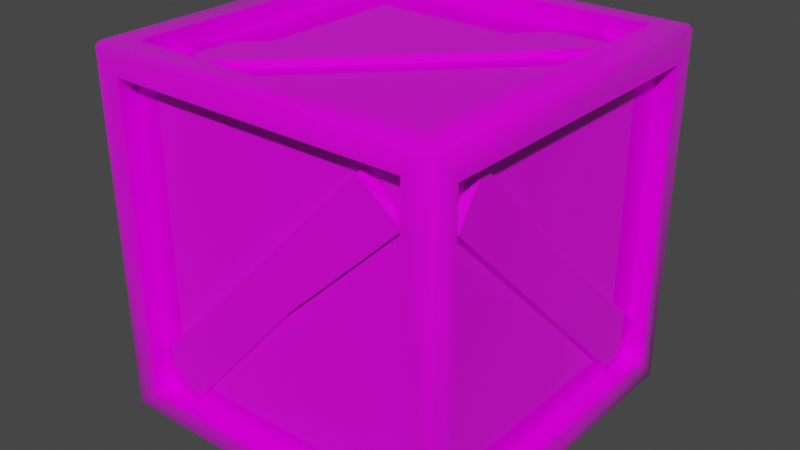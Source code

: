 # Source: box.blend  (saved by Blender 3.0.42; exported with 4.5.12 LTS)
import bpy
from mathutils import Matrix  # noqa: F401  (used for matrix-valued properties, if any)

bpy.ops.wm.read_factory_settings(use_empty=True)
scene = bpy.context.scene
scene.name = 'Scene'

# ---- collections
col_collection = bpy.data.collections.new('Collection'); scene.collection.children.link(col_collection)

# ---- images (referenced by path relative to the original .blend; pixels are not part of the script)
import os
ASSET_DIR = os.environ.get("B2B_ASSET_DIR", "")  # directory of the original .blend (textures are referenced by path, not embedded)
HERE = os.path.dirname(os.path.abspath(__file__))  # packed textures are extracted next to this script under _unpacked/

def load_image(name, relpath, width, height, colorspace="sRGB"):
    """Load a texture the original file referenced (path relative to the .blend, or extracted next to this script)."""
    p = next((c for c in (os.path.join(HERE, relpath), os.path.join(ASSET_DIR, relpath)) if relpath and os.path.exists(c)), "")
    if p:
        img = bpy.data.images.load(p, check_existing=True)
        img.name = name
    else:  # same state as the original file: an image datablock whose file is absent (Cycles renders it pink)
        img = bpy.data.images.new(name, width, height)
        img.source = "FILE"
        img.filepath = "//" + (relpath or name)
    img.colorspace_settings.name = colorspace
    return img
img_material_51_basecolor_png = load_image('Material_51_baseColor.png', 'textures/Material_51_baseColor.png', 1024, 1024, 'sRGB')

# ---- materials (node trees are filled in below, after node groups)
mat_material_51 = bpy.data.materials.new('Material_51')
mat_material_51.use_transparent_shadow = False

# ---- material node trees
mat_material_51.use_nodes = True; mat_material_51.node_tree.nodes.clear()
_N = mat_material_51.node_tree.nodes; _L = mat_material_51.node_tree.links
n0 = _N.new('ShaderNodeBsdfPrincipled'); n0.name = 'Principled BSDF'; n0.location = (10, 300)
n0.distribution = 'GGX'
n0.subsurface_method = 'RANDOM_WALK_SKIN'
n0.inputs[2].default_value = 0.0
n0.inputs[3].default_value = 1.45
n0.inputs[27].default_value = (0.0, 0.0, 0.0, 1.0)
n0.inputs[28].default_value = 1.0
n1 = _N.new('ShaderNodeOutputMaterial'); n1.name = 'Material Output'; n1.location = (320, 270)
n2 = _N.new('ShaderNodeTexImage'); n2.name = 'Image Texture'; n2.location = (-433, 270)
n2.image = img_material_51_basecolor_png
_L.new(n0.outputs[0], n1.inputs[0])
_L.new(n2.outputs[0], n0.inputs[0])
n1.is_active_output = True

# ---- world
world_world = bpy.data.worlds.new('World'); scene.world = world_world
world_world.use_nodes = True; world_world.node_tree.nodes.clear()
_N = world_world.node_tree.nodes; _L = world_world.node_tree.links
n0 = _N.new('ShaderNodeOutputWorld'); n0.name = 'World Output'; n0.location = (300, 300)
n1 = _N.new('ShaderNodeBackground'); n1.name = 'Background'; n1.location = (10, 300)
n1.inputs[0].default_value = (0.05088, 0.05088, 0.05088, 1.0)
_L.new(n1.outputs[0], n0.inputs[0])
n0.is_active_output = True
world_world.color = (0.05088, 0.05088, 0.05088)
world_world.use_sun_shadow = False
world_world.sun_shadow_jitter_overblur = 0.0

# ---- meshes
me_crate002_material__51_0_001 = bpy.data.meshes.new('crate002_Material #51_0.001')
me_crate002_material__51_0_001.from_pydata([(-28.2, 21.1, 23.53), (-28.11, 29.04, 17.81), (-28.11, 1.526, -3.366), (-29.53, 34.04, -30.0), (-30.15, 34.07, -29.28), (-29.53, 34.86, -29.28), (18.18, 27.3, -28.04), (25.01, 20.65, -27.95), (1.368, -3.998, -27.95), (-29.53, 34.86, 29.32), (-30.03, 34.09, 29.26), (-29.49, 34.09, 30.02), (18.18, 32.59, 23.53), (25.01, 32.48, 17.81), (1.368, 32.48, -3.366), (-29.54, -35.15, -29.29), (-30.15, -34.29, -29.28), (-29.54, -34.33, -30.0), (18.18, -32.88, -23.5), (25.0, -32.77, -17.78), (1.361, -32.77, 3.394), (29.3, 34.16, 30.02), (30.0, 34.16, 29.31), (29.4, 34.86, 29.32), (-30.15, -34.44, 29.32), (-29.42, -35.14, 29.31), (-29.29, -34.43, 30.02), (29.3, -34.43, 30.02), (29.33, -35.14, 29.3), (30.0, -34.43, 29.31), (23.51, 21.1, 28.07), (17.79, 29.05, 27.98), (-3.386, 1.535, 27.98), (30.0, 34.16, -29.29), (29.3, 34.16, -30.0), (29.4, 34.86, -29.28), (30.0, -34.43, -29.29), (29.34, -35.14, -29.29), (29.34, -34.38, -30.0), (28.05, 21.1, -23.5), (27.96, 29.05, -17.78), (27.96, 1.535, 3.394), (-27.02, 29.94, 25.1), (-27.02, 29.94, -25.05), (-27.02, -30.22, -25.05), (-27.02, -30.22, 25.1), (-30.15, -34.29, -29.28), (-30.15, -30.22, -25.05), (-30.15, 29.94, -25.05), (-30.15, -34.29, -29.28), (-30.15, -34.44, 29.32), (-30.15, -30.22, 25.1), (-30.15, -30.22, -25.05), (-30.15, -34.44, 29.32), (-30.03, 34.09, 29.26), (-30.15, 29.94, 25.1), (-30.15, -30.22, 25.1), (-30.15, 29.94, 25.1), (-30.15, 29.94, -25.05), (-27.02, 29.94, -25.05), (-27.02, 29.94, 25.1), (-30.15, 29.94, -25.05), (-30.15, -30.22, -25.05), (-27.02, -30.22, -25.05), (-27.02, 29.94, -25.05), (-30.15, -30.22, -25.05), (-30.15, -30.22, 25.1), (-27.02, -30.22, 25.1), (-27.02, -30.22, -25.05), (-30.15, -30.22, 25.1), (-30.15, 29.94, 25.1), (-27.02, 29.94, 25.1), (-27.02, -30.22, 25.1), (-30.15, 29.94, -25.05), (-30.15, 29.94, 25.1), (-30.15, 34.07, -29.28), (-28.2, -26.94, -16.72), (-28.11, -20.97, -23.73), (-26.48, -21.6, -24.4), (-26.57, -28.54, -17.19), (-28.2, -26.94, -16.72), (-28.11, -20.97, -23.73), (-26.57, 21.67, 24.55), (-28.2, 21.1, 23.53), (-28.2, -26.94, -16.72), (-26.57, -28.54, -17.19), (-26.57, 21.67, 24.55), (-26.48, 29.84, 18.33), (-28.11, 29.04, 17.81), (-28.2, 21.1, 23.53), (-26.48, 1.207, -3.781), (-26.48, -21.6, -24.4), (-28.11, -20.97, -23.73), (-28.11, 1.526, -3.366), (-28.11, 29.04, 17.81), (-26.48, 29.84, 18.33), (25.78, 29.13, -26.86), (25.78, -29.24, -26.86), (-25.91, -29.24, -26.86), (-25.91, 29.13, -26.86), (29.34, -34.38, -30.0), (-29.54, -34.33, -30.0), (-25.91, -29.24, -30.0), (25.78, -29.24, -30.0), (-29.54, -34.33, -30.0), (-25.91, 29.13, -30.0), (-25.91, -29.24, -30.0), (-29.53, 34.04, -30.0), (29.3, 34.16, -30.0), (25.78, 29.13, -30.0), (-25.91, 29.13, -30.0), (25.78, 29.13, -30.0), (25.78, -29.24, -30.0), (25.78, -29.24, -26.86), (25.78, 29.13, -26.86), (25.78, -29.24, -30.0), (-25.91, -29.24, -30.0), (-25.91, -29.24, -26.86), (25.78, -29.24, -26.86), (-25.91, -29.24, -30.0), (-25.91, 29.13, -30.0), (-25.91, 29.13, -26.86), (-25.91, -29.24, -26.86), (-25.91, 29.13, -30.0), (25.78, 29.13, -30.0), (25.78, 29.13, -26.86), (-25.91, 29.13, -26.86), (29.4, 34.86, -29.28), (-29.53, 34.86, -29.28), (25.78, -29.24, -30.0), (25.78, 29.13, -30.0), (29.3, 34.16, -30.0), (29.34, -34.38, -30.0), (-23.09, -19.54, -28.04), (-17.97, -27.7, -27.95), (-18.5, -28.48, -26.32), (-24.47, -20.08, -26.41), (-23.09, -19.54, -28.04), (-17.97, -27.7, -27.95), (18.67, 28.49, -26.41), (18.18, 27.3, -28.04), (-23.09, -19.54, -28.04), (-24.47, -20.08, -26.41), (18.67, 28.49, -26.41), (25.7, 21.25, -26.32), (25.01, 20.65, -27.95), (18.18, 27.3, -28.04), (1.093, -4.48, -26.32), (-18.5, -28.48, -26.32), (-17.97, -27.7, -27.95), (1.368, -3.998, -27.95), (25.01, 20.65, -27.95), (25.7, 21.25, -26.32), (25.78, 31.22, 25.1), (25.78, 31.22, -25.05), (-25.91, 31.22, -25.05), (-25.91, 31.22, 25.1), (-25.91, 34.86, -25.05), (25.78, 34.86, -25.05), (-29.53, 34.86, -29.28), (-25.91, 34.86, 25.1), (-25.91, 34.86, -25.05), (-29.53, 34.86, 29.32), (29.4, 34.86, 29.32), (25.78, 34.86, 25.1), (-25.91, 34.86, 25.1), (25.78, 34.86, 25.1), (25.78, 34.86, -25.05), (25.78, 31.22, -25.05), (25.78, 31.22, 25.1), (25.78, 34.86, -25.05), (-25.91, 34.86, -25.05), (-25.91, 31.22, -25.05), (25.78, 31.22, -25.05), (-25.91, 34.86, -25.05), (-25.91, 34.86, 25.1), (-25.91, 31.22, 25.1), (-25.91, 31.22, -25.05), (-25.91, 34.86, 25.1), (25.78, 34.86, 25.1), (25.78, 31.22, 25.1), (-25.91, 31.22, 25.1), (29.3, 34.16, 30.02), (-29.49, 34.09, 30.02), (25.78, 34.86, -25.05), (25.78, 34.86, 25.1), (29.4, 34.86, 29.32), (29.4, 34.86, -29.28), (-23.09, 32.59, -16.72), (-17.97, 32.48, -23.73), (-18.5, 30.58, -24.4), (-24.47, 30.69, -17.19), (-23.09, 32.59, -16.72), (-17.97, 32.48, -23.73), (18.67, 30.69, 24.55), (18.18, 32.59, 23.53), (-23.09, 32.59, -16.72), (-24.47, 30.69, -17.19), (18.67, 30.69, 24.55), (25.7, 30.58, 18.33), (25.01, 32.48, 17.81), (18.18, 32.59, 23.53), (1.093, 30.58, -3.781), (-18.5, 30.58, -24.4), (-17.97, 32.48, -23.73), (1.368, 32.48, -3.366), (25.01, 32.48, 17.81), (25.7, 30.58, 18.33), (25.77, -31.5, -25.07), (25.77, -31.5, 25.08), (-25.92, -31.5, 25.08), (-25.92, -31.5, -25.07), (-25.92, -35.15, 25.08), (25.77, -35.15, 25.08), (-29.42, -35.14, 29.31), (-25.92, -35.15, -25.07), (-25.92, -35.15, 25.08), (-29.54, -35.15, -29.29), (29.34, -35.14, -29.29), (25.77, -35.15, -25.07), (-25.92, -35.15, -25.07), (25.77, -35.15, -25.07), (25.77, -35.15, 25.08), (25.77, -31.5, 25.08), (25.77, -31.5, -25.07), (25.77, -35.15, 25.08), (-25.92, -35.15, 25.08), (-25.92, -31.5, 25.08), (25.77, -31.5, 25.08), (-25.92, -35.15, 25.08), (-25.92, -35.15, -25.07), (-25.92, -31.5, -25.07), (-25.92, -31.5, 25.08), (-25.92, -35.15, -25.07), (25.77, -35.15, -25.07), (25.77, -31.5, -25.07), (-25.92, -31.5, -25.07), (-30.15, -34.44, 29.32), (29.34, -34.38, -30.0), (-29.54, -34.33, -30.0), (25.77, -35.15, 25.08), (25.77, -35.15, -25.07), (29.33, -35.14, 29.3), (-23.1, -32.88, 16.75), (-17.97, -32.77, 23.76), (-18.51, -30.87, 24.43), (-24.48, -30.98, 17.22), (-23.1, -32.88, 16.75), (-17.97, -32.77, 23.76), (18.67, -30.98, -24.53), (18.18, -32.88, -23.5), (-23.1, -32.88, 16.75), (-24.48, -30.98, 17.22), (18.67, -30.98, -24.53), (25.69, -30.87, -18.3), (25.0, -32.77, -17.78), (18.18, -32.88, -23.5), (1.086, -30.87, 3.808), (-18.51, -30.87, 24.43), (-17.97, -32.77, 23.76), (1.361, -32.77, 3.394), (25.0, -32.77, -17.78), (25.69, -30.87, -18.3), (24.04, 29.94, 26.65), (-26.11, 29.94, 26.65), (-26.11, -30.21, 26.65), (24.04, -30.21, 26.65), (-29.49, 34.09, 30.02), (-29.29, -34.43, 30.02), (-25.07, -30.21, 30.02), (-25.07, 29.94, 30.02), (25.08, -30.21, 30.02), (-25.07, -30.21, 30.02), (29.3, -34.43, 30.02), (25.08, 29.94, 30.02), (25.08, -30.21, 30.02), (25.08, 29.94, 30.02), (-25.07, 29.94, 30.02), (-26.11, 29.94, 26.65), (24.04, 29.94, 26.65), (-25.07, 29.94, 30.02), (-25.07, -30.21, 30.02), (-26.11, -30.21, 26.65), (-26.11, 29.94, 26.65), (-25.07, -30.21, 30.02), (25.08, -30.21, 30.02), (24.04, -30.21, 26.65), (-26.11, -30.21, 26.65), (25.08, -30.21, 30.02), (25.08, 29.94, 30.02), (24.04, 29.94, 26.65), (24.04, -30.21, 26.65), (-30.15, -34.44, 29.32), (-30.03, 34.09, 29.26), (30.0, -34.43, 29.31), (-25.07, 29.94, 30.02), (25.08, 29.94, 30.02), (29.3, 34.16, 30.02), (-29.49, 34.09, 30.02), (-16.74, -26.93, 28.07), (-23.75, -20.96, 27.98), (-24.42, -21.59, 26.34), (-17.21, -28.54, 26.44), (-16.74, -26.93, 28.07), (-23.75, -20.96, 27.98), (24.53, 21.67, 26.44), (23.51, 21.1, 28.07), (-16.74, -26.93, 28.07), (-17.21, -28.54, 26.44), (24.53, 21.67, 26.44), (18.31, 29.85, 26.34), (17.79, 29.05, 27.98), (23.51, 21.1, 28.07), (-3.8, 1.216, 26.34), (-24.42, -21.59, 26.34), (-23.75, -20.96, 27.98), (-3.386, 1.535, 27.98), (17.79, 29.05, 27.98), (18.31, 29.85, 26.34), (26.87, 29.94, -25.07), (26.87, 29.94, 25.08), (26.87, -30.21, 25.08), (26.87, -30.21, -25.07), (29.4, 34.86, 29.32), (30.0, 34.16, 29.31), (30.0, 34.16, -29.29), (29.4, 34.86, -29.28), (30.0, -30.21, 25.08), (30.0, 29.94, 25.08), (30.0, -34.43, 29.31), (30.0, -30.21, -25.07), (30.0, -30.21, 25.08), (30.0, -34.43, -29.29), (30.0, 29.94, -25.07), (30.0, -30.21, -25.07), (30.0, 29.94, -25.07), (30.0, 29.94, 25.08), (26.87, 29.94, 25.08), (26.87, 29.94, -25.07), (30.0, 29.94, 25.08), (30.0, -30.21, 25.08), (26.87, -30.21, 25.08), (26.87, 29.94, 25.08), (30.0, -30.21, 25.08), (30.0, -30.21, -25.07), (26.87, -30.21, -25.07), (26.87, -30.21, 25.08), (30.0, -30.21, -25.07), (30.0, 29.94, -25.07), (26.87, 29.94, -25.07), (26.87, -30.21, -25.07), (29.34, -34.38, -30.0), (30.0, 29.94, 25.08), (30.0, 29.94, -25.07), (28.05, -26.93, 16.75), (27.96, -20.96, 23.76), (26.32, -21.59, 24.43), (26.42, -28.54, 17.22), (28.05, -26.93, 16.75), (27.96, -20.96, 23.76), (26.42, 21.67, -24.53), (28.05, 21.1, -23.5), (28.05, -26.93, 16.75), (26.42, -28.54, 17.22), (26.42, 21.67, -24.53), (26.32, 29.85, -18.3), (27.96, 29.05, -17.78), (28.05, 21.1, -23.5), (26.32, 1.216, 3.808), (26.32, -21.59, 24.43), (27.96, -20.96, 23.76), (27.96, 1.535, 3.394), (27.96, 29.05, -17.78), (26.32, 29.85, -18.3)], [], [(0, 1, 2), (3, 4, 5), (6, 7, 8), (9, 10, 11), (12, 13, 14), (15, 16, 17), (18, 19, 20), (21, 22, 23), (24, 25, 26), (27, 28, 29), (30, 31, 32), (33, 34, 35), (36, 37, 38), (39, 40, 41), (42, 43, 44), (42, 44, 45), (4, 46, 47), (4, 47, 48), (49, 50, 51), (49, 51, 52), (53, 54, 55), (53, 55, 56), (57, 58, 59), (57, 59, 60), (61, 62, 63), (61, 63, 64), (65, 66, 67), (65, 67, 68), (69, 70, 71), (69, 71, 72), (73, 74, 10), (73, 10, 75), (76, 0, 2), (76, 2, 77), (78, 79, 80), (78, 80, 81), (82, 83, 84), (82, 84, 85), (86, 87, 88), (86, 88, 89), (90, 91, 92), (90, 92, 93), (94, 95, 90), (94, 90, 93), (96, 97, 98), (96, 98, 99), (100, 101, 102), (100, 102, 103), (104, 3, 105), (104, 105, 106), (107, 108, 109), (107, 109, 110), (111, 112, 113), (111, 113, 114), (115, 116, 117), (115, 117, 118), (119, 120, 121), (119, 121, 122), (123, 124, 125), (123, 125, 126), (4, 3, 104), (4, 104, 46), (127, 108, 107), (127, 107, 128), (129, 130, 131), (129, 131, 132), (133, 6, 8), (133, 8, 134), (135, 136, 137), (135, 137, 138), (139, 140, 141), (139, 141, 142), (143, 144, 145), (143, 145, 146), (147, 148, 149), (147, 149, 150), (151, 152, 147), (151, 147, 150), (153, 154, 155), (153, 155, 156), (127, 128, 157), (127, 157, 158), (159, 9, 160), (159, 160, 161), (162, 163, 164), (162, 164, 165), (166, 167, 168), (166, 168, 169), (170, 171, 172), (170, 172, 173), (174, 175, 176), (174, 176, 177), (178, 179, 180), (178, 180, 181), (10, 9, 159), (10, 159, 75), (182, 163, 162), (182, 162, 183), (184, 185, 186), (184, 186, 187), (188, 12, 14), (188, 14, 189), (190, 191, 192), (190, 192, 193), (194, 195, 196), (194, 196, 197), (198, 199, 200), (198, 200, 201), (202, 203, 204), (202, 204, 205), (206, 207, 202), (206, 202, 205), (208, 209, 210), (208, 210, 211), (28, 25, 212), (28, 212, 213), (214, 15, 215), (214, 215, 216), (217, 218, 219), (217, 219, 220), (221, 222, 223), (221, 223, 224), (225, 226, 227), (225, 227, 228), (229, 230, 231), (229, 231, 232), (233, 234, 235), (233, 235, 236), (16, 15, 214), (16, 214, 237), (238, 218, 217), (238, 217, 239), (240, 241, 37), (240, 37, 242), (243, 18, 20), (243, 20, 244), (245, 246, 247), (245, 247, 248), (249, 250, 251), (249, 251, 252), (253, 254, 255), (253, 255, 256), (257, 258, 259), (257, 259, 260), (261, 262, 257), (261, 257, 260), (263, 264, 265), (263, 265, 266), (267, 268, 269), (267, 269, 270), (26, 27, 271), (26, 271, 272), (273, 21, 274), (273, 274, 275), (276, 277, 278), (276, 278, 279), (280, 281, 282), (280, 282, 283), (284, 285, 286), (284, 286, 287), (288, 289, 290), (288, 290, 291), (28, 27, 26), (28, 26, 25), (292, 268, 267), (292, 267, 293), (22, 21, 273), (22, 273, 294), (295, 296, 297), (295, 297, 298), (299, 30, 32), (299, 32, 300), (301, 302, 303), (301, 303, 304), (305, 306, 307), (305, 307, 308), (309, 310, 311), (309, 311, 312), (313, 314, 315), (313, 315, 316), (317, 318, 313), (317, 313, 316), (319, 320, 321), (319, 321, 322), (323, 324, 325), (323, 325, 326), (22, 294, 327), (22, 327, 328), (329, 36, 330), (329, 330, 331), (332, 33, 333), (332, 333, 334), (335, 336, 337), (335, 337, 338), (339, 340, 341), (339, 341, 342), (343, 344, 345), (343, 345, 346), (347, 348, 349), (347, 349, 350), (37, 36, 329), (37, 329, 242), (34, 33, 332), (34, 332, 351), (352, 353, 325), (352, 325, 324), (354, 39, 41), (354, 41, 355), (356, 357, 358), (356, 358, 359), (360, 361, 362), (360, 362, 363), (364, 365, 366), (364, 366, 367), (368, 369, 370), (368, 370, 371), (372, 373, 368), (372, 368, 371)])
me_crate002_material__51_0_001.polygons.foreach_set('use_smooth', [1, 1, 1, 1, 1, 1, 1, 1, 1, 1, 1, 1, 1, 1, 0, 0, 1, 1, 1, 1, 1, 1, 0, 0, 0, 0, 0, 0, 0, 0, 1, 1, 1, 1, 1, 1, 1, 1, 1, 1, 1, 1, 1, 1, 0, 0, 1, 1, 1, 1, 1, 1, 0, 0, 0, 0, 0, 0, 0, 0, 1, 1, 1, 1, 1, 1, 1, 1, 1, 1, 1, 1, 1, 1, 1, 1, 1, 1, 0, 0, 1, 1, 1, 1, 1, 1, 0, 0, 0, 0, 0, 0, 0, 0, 1, 1, 1, 1, 1, 1, 1, 1, 1, 1, 1, 1, 1, 1, 1, 1, 1, 1, 0, 0, 1, 1, 1, 1, 1, 1, 0, 0, 0, 0, 0, 0, 0, 0, 1, 1, 1, 1, 1, 1, 1, 1, 1, 1, 1, 1, 1, 1, 1, 1, 1, 1, 0, 0, 1, 1, 1, 1, 1, 1, 0, 0, 0, 0, 0, 0, 0, 0, 1, 1, 1, 1, 1, 1, 1, 1, 1, 1, 1, 1, 1, 1, 1, 1, 1, 1, 1, 1, 0, 0, 1, 1, 1, 1, 1, 1, 1, 1, 0, 0, 0, 0, 0, 0, 0, 0, 1, 1, 1, 1, 1, 1, 1, 1, 1, 1, 1, 1, 1, 1, 1, 1, 1, 1])
_uv = me_crate002_material__51_0_001.uv_layers.new(name='UVMap')
_uv.uv.foreach_set('vector', [0.8017, 0.9571, 0.8715, 0.977, 0.8682, 0.7194, 0.7167, 0.4775, 0.727, 0.4753, 0.7228, 0.471, 0.8006, 0.9571, 0.8704, 0.977, 0.8671, 0.7194, 0.7166, 0.4778, 0.7271, 0.4753, 0.723, 0.4711, 0.8017, 0.9567, 0.8715, 0.9766, 0.8682, 0.719, 0.5031, 0.9862, 0.5031, 0.9934, 0.5094, 0.9898, 0.8017, 0.9571, 0.8715, 0.977, 0.8682, 0.7194, 0.5727, 0.978, 0.5638, 0.978, 0.5726, 0.9863, 0.7202, 0.9896, 0.7271, 0.9838, 0.716, 0.9833, 0.7167, 0.4775, 0.727, 0.4753, 0.7228, 0.471, 0.8006, 0.9571, 0.8704, 0.977, 0.8671, 0.7194, 0.5025, 0.9854, 0.5025, 0.9928, 0.5091, 0.9948, 0.7166, 0.4778, 0.7271, 0.4753, 0.723, 0.4711, 0.8017, 0.9567, 0.8715, 0.9766, 0.8682, 0.719, 0.4659, 0.4611, 0.4659, 0.0133, 0.01807, 0.0133, 0.4659, 0.4611, 0.01807, 0.0133, 0.01807, 0.4611, 0.727, 0.4753, 0.7271, 0.9838, 0.757, 0.9558, 0.727, 0.4753, 0.757, 0.9558, 0.7572, 0.5092, 0.00604, 0.9832, 0.5031, 0.9862, 0.4712, 0.9535, 0.00604, 0.9832, 0.4712, 0.9535, 0.03651, 0.9528, 0.006155, 0.9834, 0.5025, 0.9854, 0.4714, 0.954, 0.006155, 0.9834, 0.4714, 0.954, 0.03659, 0.9528, 0.7571, 0.5093, 0.7571, 0.9561, 0.7817, 0.9528, 0.7571, 0.5093, 0.7817, 0.9528, 0.7817, 0.506, 0.7572, 0.5092, 0.757, 0.9558, 0.7807, 0.9523, 0.7572, 0.5092, 0.7807, 0.9523, 0.7816, 0.5062, 0.03651, 0.9528, 0.4712, 0.9535, 0.4712, 0.9309, 0.03651, 0.9528, 0.4712, 0.9309, 0.03651, 0.9301, 0.03659, 0.9528, 0.4714, 0.954, 0.4715, 0.9307, 0.03659, 0.9528, 0.4715, 0.9307, 0.03629, 0.9286, 0.7571, 0.9561, 0.7571, 0.5093, 0.7271, 0.4753, 0.7571, 0.9561, 0.7271, 0.4753, 0.7272, 0.9838, 0.8148, 0.4923, 0.8017, 0.9571, 0.8682, 0.7194, 0.8148, 0.4923, 0.8682, 0.7194, 0.8831, 0.4947, 0.8837, 0.4813, 0.8107, 0.4768, 0.8148, 0.4923, 0.8837, 0.4813, 0.8148, 0.4923, 0.8831, 0.4947, 0.789, 0.9649, 0.8017, 0.9571, 0.8148, 0.4923, 0.789, 0.9649, 0.8148, 0.4923, 0.8021, 0.4818, 0.7966, 0.9713, 0.8703, 0.9917, 0.8715, 0.977, 0.7966, 0.9713, 0.8715, 0.977, 0.8017, 0.9571, 0.8804, 0.716, 0.8956, 0.4888, 0.8831, 0.4947, 0.8804, 0.716, 0.8831, 0.4947, 0.8682, 0.7194, 0.8715, 0.977, 0.8838, 0.9838, 0.8804, 0.716, 0.8715, 0.977, 0.8804, 0.716, 0.8682, 0.7194, 0.9281, 0.4605, 0.9281, 0.01266, 0.4803, 0.01266, 0.9281, 0.4605, 0.4803, 0.01266, 0.4803, 0.4605, 0.9896, 0.5137, 0.9885, 0.005321, 0.9577, 0.03634, 0.9896, 0.5137, 0.9577, 0.03634, 0.9572, 0.4822, 0.716, 0.9833, 0.7167, 0.4775, 0.6805, 0.5151, 0.716, 0.9833, 0.6805, 0.5151, 0.6803, 0.9464, 0.573, 0.4706, 0.5727, 0.978, 0.602, 0.9481, 0.573, 0.4706, 0.602, 0.9481, 0.6041, 0.502, 0.9459, 0.5144, 0.9421, 0.9516, 0.9695, 0.9522, 0.9459, 0.5144, 0.9695, 0.9522, 0.9719, 0.5141, 0.9572, 0.4822, 0.9577, 0.03634, 0.934, 0.03634, 0.9572, 0.4822, 0.934, 0.03634, 0.934, 0.4822, 0.6803, 0.9464, 0.6805, 0.5151, 0.6533, 0.5146, 0.6803, 0.9464, 0.6533, 0.5146, 0.6533, 0.9462, 0.6041, 0.502, 0.602, 0.9481, 0.6252, 0.9482, 0.6041, 0.502, 0.6252, 0.9482, 0.6273, 0.5021, 0.727, 0.4753, 0.7167, 0.4775, 0.716, 0.9833, 0.727, 0.4753, 0.716, 0.9833, 0.7271, 0.9838, 0.5638, 0.978, 0.5727, 0.978, 0.573, 0.4706, 0.5638, 0.978, 0.573, 0.4706, 0.5649, 0.4708, 0.9421, 0.9516, 0.9459, 0.5144, 0.9086, 0.477, 0.9421, 0.9516, 0.9086, 0.477, 0.9045, 0.9879, 0.8138, 0.4923, 0.8006, 0.9571, 0.8671, 0.7194, 0.8138, 0.4923, 0.8671, 0.7194, 0.882, 0.4947, 0.8826, 0.4813, 0.8096, 0.4768, 0.8138, 0.4923, 0.8826, 0.4813, 0.8138, 0.4923, 0.882, 0.4947, 0.7879, 0.9649, 0.8006, 0.9571, 0.8138, 0.4923, 0.7879, 0.9649, 0.8138, 0.4923, 0.8022, 0.4821, 0.7965, 0.9714, 0.8692, 0.9917, 0.8704, 0.977, 0.7965, 0.9714, 0.8704, 0.977, 0.8006, 0.9571, 0.8804, 0.7158, 0.8945, 0.4888, 0.882, 0.4947, 0.8804, 0.7158, 0.882, 0.4947, 0.8671, 0.7194, 0.8704, 0.977, 0.8837, 0.9836, 0.8804, 0.7158, 0.8704, 0.977, 0.8804, 0.7158, 0.8671, 0.7194, 0.4678, 0.9172, 0.4678, 0.4694, 0.02002, 0.4694, 0.4678, 0.9172, 0.02002, 0.4694, 0.02002, 0.9172, 0.5638, 0.978, 0.5649, 0.4708, 0.5342, 0.5004, 0.5638, 0.978, 0.5342, 0.5004, 0.5333, 0.9456, 0.7162, 0.9835, 0.7166, 0.4778, 0.6808, 0.5149, 0.7162, 0.9835, 0.6808, 0.5149, 0.6803, 0.9464, 0.006155, 0.9834, 0.5025, 0.9854, 0.4714, 0.954, 0.006155, 0.9834, 0.4714, 0.954, 0.03659, 0.9528, 0.9458, 0.5142, 0.9421, 0.9516, 0.9695, 0.9522, 0.9458, 0.5142, 0.9695, 0.9522, 0.9719, 0.5141, 0.5333, 0.9456, 0.5342, 0.5004, 0.51, 0.5007, 0.5333, 0.9456, 0.51, 0.5007, 0.51, 0.9456, 0.6803, 0.9464, 0.6808, 0.5149, 0.6533, 0.5145, 0.6803, 0.9464, 0.6533, 0.5145, 0.6531, 0.9458, 0.03659, 0.9528, 0.4714, 0.954, 0.4715, 0.9307, 0.03659, 0.9528, 0.4715, 0.9307, 0.03629, 0.9286, 0.7271, 0.4753, 0.7166, 0.4778, 0.7162, 0.9835, 0.7271, 0.4753, 0.7162, 0.9835, 0.7272, 0.9838, 0.5025, 0.9928, 0.5025, 0.9854, 0.006155, 0.9834, 0.5025, 0.9928, 0.006155, 0.9834, 0.006043, 0.9904, 0.9421, 0.9516, 0.9458, 0.5142, 0.9086, 0.4769, 0.9421, 0.9516, 0.9086, 0.4769, 0.9045, 0.9879, 0.8148, 0.4919, 0.8017, 0.9567, 0.8682, 0.719, 0.8148, 0.4919, 0.8682, 0.719, 0.8831, 0.4943, 0.8837, 0.4808, 0.8107, 0.4764, 0.8148, 0.4919, 0.8837, 0.4808, 0.8148, 0.4919, 0.8831, 0.4943, 0.789, 0.9644, 0.8017, 0.9567, 0.8148, 0.4919, 0.789, 0.9644, 0.8148, 0.4919, 0.8021, 0.4814, 0.7964, 0.9712, 0.8703, 0.9912, 0.8715, 0.9766, 0.7964, 0.9712, 0.8715, 0.9766, 0.8017, 0.9567, 0.8804, 0.7155, 0.8956, 0.4884, 0.8831, 0.4943, 0.8804, 0.7155, 0.8831, 0.4943, 0.8682, 0.719, 0.8715, 0.9766, 0.8838, 0.9834, 0.8804, 0.7155, 0.8715, 0.9766, 0.8804, 0.7155, 0.8682, 0.719, 0.4659, 0.4611, 0.4659, 0.0133, 0.01807, 0.0133, 0.4659, 0.4611, 0.01807, 0.0133, 0.01807, 0.4611, 0.727, 0.4753, 0.7271, 0.9838, 0.757, 0.9558, 0.727, 0.4753, 0.757, 0.9558, 0.7572, 0.5092, 0.00604, 0.9832, 0.5031, 0.9862, 0.4712, 0.9535, 0.00604, 0.9832, 0.4712, 0.9535, 0.03651, 0.9528, 0.006155, 0.9834, 0.5025, 0.9854, 0.4714, 0.954, 0.006155, 0.9834, 0.4714, 0.954, 0.03659, 0.9528, 0.7571, 0.5093, 0.7571, 0.9561, 0.7817, 0.9528, 0.7571, 0.5093, 0.7817, 0.9528, 0.7817, 0.506, 0.7572, 0.5092, 0.757, 0.9558, 0.7807, 0.9523, 0.7572, 0.5092, 0.7807, 0.9523, 0.7816, 0.5062, 0.03651, 0.9528, 0.4712, 0.9535, 0.4712, 0.9309, 0.03651, 0.9528, 0.4712, 0.9309, 0.03651, 0.9301, 0.03659, 0.9528, 0.4714, 0.954, 0.4715, 0.9307, 0.03659, 0.9528, 0.4715, 0.9307, 0.03629, 0.9286, 0.5031, 0.9934, 0.5031, 0.9862, 0.00604, 0.9832, 0.5031, 0.9934, 0.00604, 0.9832, 0.00604, 0.9905, 0.5025, 0.9928, 0.5025, 0.9854, 0.006155, 0.9834, 0.5025, 0.9928, 0.006155, 0.9834, 0.006043, 0.9904, 0.7571, 0.9561, 0.7571, 0.5093, 0.7271, 0.4753, 0.7571, 0.9561, 0.7271, 0.4753, 0.7272, 0.9838, 0.8148, 0.4923, 0.8017, 0.9571, 0.8682, 0.7194, 0.8148, 0.4923, 0.8682, 0.7194, 0.8831, 0.4947, 0.8837, 0.4813, 0.8107, 0.4768, 0.8148, 0.4923, 0.8837, 0.4813, 0.8148, 0.4923, 0.8831, 0.4947, 0.789, 0.9649, 0.8017, 0.9571, 0.8148, 0.4923, 0.789, 0.9649, 0.8148, 0.4923, 0.8021, 0.4818, 0.7966, 0.9713, 0.8703, 0.9917, 0.8715, 0.977, 0.7966, 0.9713, 0.8715, 0.977, 0.8017, 0.9571, 0.8804, 0.716, 0.8956, 0.4888, 0.8831, 0.4947, 0.8804, 0.716, 0.8831, 0.4947, 0.8682, 0.7194, 0.8715, 0.977, 0.8838, 0.9838, 0.8804, 0.716, 0.8715, 0.977, 0.8804, 0.716, 0.8682, 0.7194, 0.9281, 0.4605, 0.9281, 0.01266, 0.4803, 0.01266, 0.9281, 0.4605, 0.4803, 0.01266, 0.4803, 0.4605, 0.9896, 0.5137, 0.9885, 0.005321, 0.9577, 0.03634, 0.9896, 0.5137, 0.9577, 0.03634, 0.9572, 0.4822, 0.716, 0.9833, 0.7167, 0.4775, 0.6805, 0.5151, 0.716, 0.9833, 0.6805, 0.5151, 0.6803, 0.9464, 0.573, 0.4706, 0.5727, 0.978, 0.602, 0.9481, 0.573, 0.4706, 0.602, 0.9481, 0.6041, 0.502, 0.9459, 0.5144, 0.9421, 0.9516, 0.9695, 0.9522, 0.9459, 0.5144, 0.9695, 0.9522, 0.9719, 0.5141, 0.9572, 0.4822, 0.9577, 0.03634, 0.934, 0.03634, 0.9572, 0.4822, 0.934, 0.03634, 0.934, 0.4822, 0.6803, 0.9464, 0.6805, 0.5151, 0.6533, 0.5146, 0.6803, 0.9464, 0.6533, 0.5146, 0.6533, 0.9462, 0.6041, 0.502, 0.602, 0.9481, 0.6252, 0.9482, 0.6041, 0.502, 0.6252, 0.9482, 0.6273, 0.5021, 0.727, 0.4753, 0.7167, 0.4775, 0.716, 0.9833, 0.727, 0.4753, 0.716, 0.9833, 0.7271, 0.9838, 0.9959, 0.005321, 0.9885, 0.005321, 0.9896, 0.5137, 0.9959, 0.005321, 0.9896, 0.5137, 0.9964, 0.5136, 0.5638, 0.978, 0.5727, 0.978, 0.573, 0.4706, 0.5638, 0.978, 0.573, 0.4706, 0.5649, 0.4708, 0.9421, 0.9516, 0.9459, 0.5144, 0.9086, 0.477, 0.9421, 0.9516, 0.9086, 0.477, 0.9045, 0.9879, 0.8138, 0.4923, 0.8006, 0.9571, 0.8671, 0.7194, 0.8138, 0.4923, 0.8671, 0.7194, 0.882, 0.4947, 0.8826, 0.4813, 0.8096, 0.4768, 0.8138, 0.4923, 0.8826, 0.4813, 0.8138, 0.4923, 0.882, 0.4947, 0.7879, 0.9649, 0.8006, 0.9571, 0.8138, 0.4923, 0.7879, 0.9649, 0.8138, 0.4923, 0.8022, 0.4821, 0.7965, 0.9714, 0.8692, 0.9917, 0.8704, 0.977, 0.7965, 0.9714, 0.8704, 0.977, 0.8006, 0.9571, 0.8804, 0.7158, 0.8945, 0.4888, 0.882, 0.4947, 0.8804, 0.7158, 0.882, 0.4947, 0.8671, 0.7194, 0.8704, 0.977, 0.8837, 0.9836, 0.8804, 0.7158, 0.8704, 0.977, 0.8804, 0.7158, 0.8671, 0.7194, 0.4678, 0.9172, 0.4678, 0.4694, 0.02002, 0.4694, 0.4678, 0.9172, 0.02002, 0.4694, 0.02002, 0.9172, 0.8979, 0.9904, 0.9045, 0.9879, 0.9086, 0.4769, 0.8979, 0.9904, 0.9086, 0.4769, 0.9009, 0.4743, 0.5638, 0.978, 0.5649, 0.4708, 0.5342, 0.5004, 0.5638, 0.978, 0.5342, 0.5004, 0.5333, 0.9456, 0.7162, 0.9835, 0.7166, 0.4778, 0.6808, 0.5149, 0.7162, 0.9835, 0.6808, 0.5149, 0.6803, 0.9464, 0.006155, 0.9834, 0.5025, 0.9854, 0.4714, 0.954, 0.006155, 0.9834, 0.4714, 0.954, 0.03659, 0.9528, 0.9458, 0.5142, 0.9421, 0.9516, 0.9695, 0.9522, 0.9458, 0.5142, 0.9695, 0.9522, 0.9719, 0.5141, 0.5333, 0.9456, 0.5342, 0.5004, 0.51, 0.5007, 0.5333, 0.9456, 0.51, 0.5007, 0.51, 0.9456, 0.6803, 0.9464, 0.6808, 0.5149, 0.6533, 0.5145, 0.6803, 0.9464, 0.6533, 0.5145, 0.6531, 0.9458, 0.03659, 0.9528, 0.4714, 0.954, 0.4715, 0.9307, 0.03659, 0.9528, 0.4715, 0.9307, 0.03629, 0.9286, 0.7271, 0.4753, 0.7166, 0.4778, 0.7162, 0.9835, 0.7271, 0.4753, 0.7162, 0.9835, 0.7272, 0.9838, 0.5025, 0.9928, 0.5025, 0.9854, 0.006155, 0.9834, 0.5025, 0.9928, 0.006155, 0.9834, 0.006043, 0.9904, 0.9421, 0.9516, 0.9458, 0.5142, 0.9086, 0.4769, 0.9421, 0.9516, 0.9086, 0.4769, 0.9045, 0.9879, 0.8148, 0.4919, 0.8017, 0.9567, 0.8682, 0.719, 0.8148, 0.4919, 0.8682, 0.719, 0.8831, 0.4943, 0.8837, 0.4808, 0.8107, 0.4764, 0.8148, 0.4919, 0.8837, 0.4808, 0.8148, 0.4919, 0.8831, 0.4943, 0.789, 0.9644, 0.8017, 0.9567, 0.8148, 0.4919, 0.789, 0.9644, 0.8148, 0.4919, 0.8021, 0.4814, 0.7964, 0.9712, 0.8703, 0.9912, 0.8715, 0.9766, 0.7964, 0.9712, 0.8715, 0.9766, 0.8017, 0.9567, 0.8804, 0.7155, 0.8956, 0.4884, 0.8831, 0.4943, 0.8804, 0.7155, 0.8831, 0.4943, 0.8682, 0.719, 0.8715, 0.9766, 0.8838, 0.9834, 0.8804, 0.7155, 0.8715, 0.9766, 0.8804, 0.7155, 0.8682, 0.719])
_uv.active_render = True
_uv = me_crate002_material__51_0_001.uv_layers.new(name='UVMap.001')
_uv.uv.foreach_set('vector', [0.8017, 0.9571, 0.8715, 0.977, 0.8682, 0.7194, 0.7167, 0.4775, 0.727, 0.4753, 0.7228, 0.471, 0.8006, 0.9571, 0.8704, 0.977, 0.8671, 0.7194, 0.7166, 0.4778, 0.7271, 0.4753, 0.723, 0.4711, 0.8017, 0.9567, 0.8715, 0.9766, 0.8682, 0.719, 0.5031, 0.9862, 0.5031, 0.9934, 0.5094, 0.9898, 0.8017, 0.9571, 0.8715, 0.977, 0.8682, 0.7194, 0.5727, 0.978, 0.5638, 0.978, 0.5726, 0.9863, 0.7202, 0.9896, 0.7271, 0.9838, 0.716, 0.9833, 0.7167, 0.4775, 0.727, 0.4753, 0.7228, 0.471, 0.8006, 0.9571, 0.8704, 0.977, 0.8671, 0.7194, 0.5025, 0.9854, 0.5025, 0.9928, 0.5091, 0.9948, 0.7166, 0.4778, 0.7271, 0.4753, 0.723, 0.4711, 0.8017, 0.9567, 0.8715, 0.9766, 0.8682, 0.719, 0.4659, 0.4611, 0.4659, 0.0133, 0.01807, 0.0133, 0.4659, 0.4611, 0.01807, 0.0133, 0.01807, 0.4611, 0.727, 0.4753, 0.7271, 0.9838, 0.757, 0.9558, 0.727, 0.4753, 0.757, 0.9558, 0.7572, 0.5092, 0.00604, 0.9832, 0.5031, 0.9862, 0.4712, 0.9535, 0.00604, 0.9832, 0.4712, 0.9535, 0.03651, 0.9528, 0.006155, 0.9834, 0.5025, 0.9854, 0.4714, 0.954, 0.006155, 0.9834, 0.4714, 0.954, 0.03659, 0.9528, 0.7571, 0.5093, 0.7571, 0.9561, 0.7817, 0.9528, 0.7571, 0.5093, 0.7817, 0.9528, 0.7817, 0.506, 0.7572, 0.5092, 0.757, 0.9558, 0.7807, 0.9523, 0.7572, 0.5092, 0.7807, 0.9523, 0.7816, 0.5062, 0.03651, 0.9528, 0.4712, 0.9535, 0.4712, 0.9309, 0.03651, 0.9528, 0.4712, 0.9309, 0.03651, 0.9301, 0.03659, 0.9528, 0.4714, 0.954, 0.4715, 0.9307, 0.03659, 0.9528, 0.4715, 0.9307, 0.03629, 0.9286, 0.7571, 0.9561, 0.7571, 0.5093, 0.7271, 0.4753, 0.7571, 0.9561, 0.7271, 0.4753, 0.7272, 0.9838, 0.8148, 0.4923, 0.8017, 0.9571, 0.8682, 0.7194, 0.8148, 0.4923, 0.8682, 0.7194, 0.8831, 0.4947, 0.8837, 0.4813, 0.8107, 0.4768, 0.8148, 0.4923, 0.8837, 0.4813, 0.8148, 0.4923, 0.8831, 0.4947, 0.789, 0.9649, 0.8017, 0.9571, 0.8148, 0.4923, 0.789, 0.9649, 0.8148, 0.4923, 0.8021, 0.4818, 0.7966, 0.9713, 0.8703, 0.9917, 0.8715, 0.977, 0.7966, 0.9713, 0.8715, 0.977, 0.8017, 0.9571, 0.8804, 0.716, 0.8956, 0.4888, 0.8831, 0.4947, 0.8804, 0.716, 0.8831, 0.4947, 0.8682, 0.7194, 0.8715, 0.977, 0.8838, 0.9838, 0.8804, 0.716, 0.8715, 0.977, 0.8804, 0.716, 0.8682, 0.7194, 0.9281, 0.4605, 0.9281, 0.01266, 0.4803, 0.01266, 0.9281, 0.4605, 0.4803, 0.01266, 0.4803, 0.4605, 0.9896, 0.5137, 0.9885, 0.005321, 0.9577, 0.03634, 0.9896, 0.5137, 0.9577, 0.03634, 0.9572, 0.4822, 0.716, 0.9833, 0.7167, 0.4775, 0.6805, 0.5151, 0.716, 0.9833, 0.6805, 0.5151, 0.6803, 0.9464, 0.573, 0.4706, 0.5727, 0.978, 0.602, 0.9481, 0.573, 0.4706, 0.602, 0.9481, 0.6041, 0.502, 0.9459, 0.5144, 0.9421, 0.9516, 0.9695, 0.9522, 0.9459, 0.5144, 0.9695, 0.9522, 0.9719, 0.5141, 0.9572, 0.4822, 0.9577, 0.03634, 0.934, 0.03634, 0.9572, 0.4822, 0.934, 0.03634, 0.934, 0.4822, 0.6803, 0.9464, 0.6805, 0.5151, 0.6533, 0.5146, 0.6803, 0.9464, 0.6533, 0.5146, 0.6533, 0.9462, 0.6041, 0.502, 0.602, 0.9481, 0.6252, 0.9482, 0.6041, 0.502, 0.6252, 0.9482, 0.6273, 0.5021, 0.727, 0.4753, 0.7167, 0.4775, 0.716, 0.9833, 0.727, 0.4753, 0.716, 0.9833, 0.7271, 0.9838, 0.5638, 0.978, 0.5727, 0.978, 0.573, 0.4706, 0.5638, 0.978, 0.573, 0.4706, 0.5649, 0.4708, 0.9421, 0.9516, 0.9459, 0.5144, 0.9086, 0.477, 0.9421, 0.9516, 0.9086, 0.477, 0.9045, 0.9879, 0.8138, 0.4923, 0.8006, 0.9571, 0.8671, 0.7194, 0.8138, 0.4923, 0.8671, 0.7194, 0.882, 0.4947, 0.8826, 0.4813, 0.8096, 0.4768, 0.8138, 0.4923, 0.8826, 0.4813, 0.8138, 0.4923, 0.882, 0.4947, 0.7879, 0.9649, 0.8006, 0.9571, 0.8138, 0.4923, 0.7879, 0.9649, 0.8138, 0.4923, 0.8022, 0.4821, 0.7965, 0.9714, 0.8692, 0.9917, 0.8704, 0.977, 0.7965, 0.9714, 0.8704, 0.977, 0.8006, 0.9571, 0.8804, 0.7158, 0.8945, 0.4888, 0.882, 0.4947, 0.8804, 0.7158, 0.882, 0.4947, 0.8671, 0.7194, 0.8704, 0.977, 0.8837, 0.9836, 0.8804, 0.7158, 0.8704, 0.977, 0.8804, 0.7158, 0.8671, 0.7194, 0.4678, 0.9172, 0.4678, 0.4694, 0.02002, 0.4694, 0.4678, 0.9172, 0.02002, 0.4694, 0.02002, 0.9172, 0.5638, 0.978, 0.5649, 0.4708, 0.5342, 0.5004, 0.5638, 0.978, 0.5342, 0.5004, 0.5333, 0.9456, 0.7162, 0.9835, 0.7166, 0.4778, 0.6808, 0.5149, 0.7162, 0.9835, 0.6808, 0.5149, 0.6803, 0.9464, 0.006155, 0.9834, 0.5025, 0.9854, 0.4714, 0.954, 0.006155, 0.9834, 0.4714, 0.954, 0.03659, 0.9528, 0.9458, 0.5142, 0.9421, 0.9516, 0.9695, 0.9522, 0.9458, 0.5142, 0.9695, 0.9522, 0.9719, 0.5141, 0.5333, 0.9456, 0.5342, 0.5004, 0.51, 0.5007, 0.5333, 0.9456, 0.51, 0.5007, 0.51, 0.9456, 0.6803, 0.9464, 0.6808, 0.5149, 0.6533, 0.5145, 0.6803, 0.9464, 0.6533, 0.5145, 0.6531, 0.9458, 0.03659, 0.9528, 0.4714, 0.954, 0.4715, 0.9307, 0.03659, 0.9528, 0.4715, 0.9307, 0.03629, 0.9286, 0.7271, 0.4753, 0.7166, 0.4778, 0.7162, 0.9835, 0.7271, 0.4753, 0.7162, 0.9835, 0.7272, 0.9838, 0.5025, 0.9928, 0.5025, 0.9854, 0.006155, 0.9834, 0.5025, 0.9928, 0.006155, 0.9834, 0.006043, 0.9904, 0.9421, 0.9516, 0.9458, 0.5142, 0.9086, 0.4769, 0.9421, 0.9516, 0.9086, 0.4769, 0.9045, 0.9879, 0.8148, 0.4919, 0.8017, 0.9567, 0.8682, 0.719, 0.8148, 0.4919, 0.8682, 0.719, 0.8831, 0.4943, 0.8837, 0.4808, 0.8107, 0.4764, 0.8148, 0.4919, 0.8837, 0.4808, 0.8148, 0.4919, 0.8831, 0.4943, 0.789, 0.9644, 0.8017, 0.9567, 0.8148, 0.4919, 0.789, 0.9644, 0.8148, 0.4919, 0.8021, 0.4814, 0.7964, 0.9712, 0.8703, 0.9912, 0.8715, 0.9766, 0.7964, 0.9712, 0.8715, 0.9766, 0.8017, 0.9567, 0.8804, 0.7155, 0.8956, 0.4884, 0.8831, 0.4943, 0.8804, 0.7155, 0.8831, 0.4943, 0.8682, 0.719, 0.8715, 0.9766, 0.8838, 0.9834, 0.8804, 0.7155, 0.8715, 0.9766, 0.8804, 0.7155, 0.8682, 0.719, 0.4659, 0.4611, 0.4659, 0.0133, 0.01807, 0.0133, 0.4659, 0.4611, 0.01807, 0.0133, 0.01807, 0.4611, 0.727, 0.4753, 0.7271, 0.9838, 0.757, 0.9558, 0.727, 0.4753, 0.757, 0.9558, 0.7572, 0.5092, 0.00604, 0.9832, 0.5031, 0.9862, 0.4712, 0.9535, 0.00604, 0.9832, 0.4712, 0.9535, 0.03651, 0.9528, 0.006155, 0.9834, 0.5025, 0.9854, 0.4714, 0.954, 0.006155, 0.9834, 0.4714, 0.954, 0.03659, 0.9528, 0.7571, 0.5093, 0.7571, 0.9561, 0.7817, 0.9528, 0.7571, 0.5093, 0.7817, 0.9528, 0.7817, 0.506, 0.7572, 0.5092, 0.757, 0.9558, 0.7807, 0.9523, 0.7572, 0.5092, 0.7807, 0.9523, 0.7816, 0.5062, 0.03651, 0.9528, 0.4712, 0.9535, 0.4712, 0.9309, 0.03651, 0.9528, 0.4712, 0.9309, 0.03651, 0.9301, 0.03659, 0.9528, 0.4714, 0.954, 0.4715, 0.9307, 0.03659, 0.9528, 0.4715, 0.9307, 0.03629, 0.9286, 0.5031, 0.9934, 0.5031, 0.9862, 0.00604, 0.9832, 0.5031, 0.9934, 0.00604, 0.9832, 0.00604, 0.9905, 0.5025, 0.9928, 0.5025, 0.9854, 0.006155, 0.9834, 0.5025, 0.9928, 0.006155, 0.9834, 0.006043, 0.9904, 0.7571, 0.9561, 0.7571, 0.5093, 0.7271, 0.4753, 0.7571, 0.9561, 0.7271, 0.4753, 0.7272, 0.9838, 0.8148, 0.4923, 0.8017, 0.9571, 0.8682, 0.7194, 0.8148, 0.4923, 0.8682, 0.7194, 0.8831, 0.4947, 0.8837, 0.4813, 0.8107, 0.4768, 0.8148, 0.4923, 0.8837, 0.4813, 0.8148, 0.4923, 0.8831, 0.4947, 0.789, 0.9649, 0.8017, 0.9571, 0.8148, 0.4923, 0.789, 0.9649, 0.8148, 0.4923, 0.8021, 0.4818, 0.7966, 0.9713, 0.8703, 0.9917, 0.8715, 0.977, 0.7966, 0.9713, 0.8715, 0.977, 0.8017, 0.9571, 0.8804, 0.716, 0.8956, 0.4888, 0.8831, 0.4947, 0.8804, 0.716, 0.8831, 0.4947, 0.8682, 0.7194, 0.8715, 0.977, 0.8838, 0.9838, 0.8804, 0.716, 0.8715, 0.977, 0.8804, 0.716, 0.8682, 0.7194, 0.9281, 0.4605, 0.9281, 0.01266, 0.4803, 0.01266, 0.9281, 0.4605, 0.4803, 0.01266, 0.4803, 0.4605, 0.9896, 0.5137, 0.9885, 0.005321, 0.9577, 0.03634, 0.9896, 0.5137, 0.9577, 0.03634, 0.9572, 0.4822, 0.716, 0.9833, 0.7167, 0.4775, 0.6805, 0.5151, 0.716, 0.9833, 0.6805, 0.5151, 0.6803, 0.9464, 0.573, 0.4706, 0.5727, 0.978, 0.602, 0.9481, 0.573, 0.4706, 0.602, 0.9481, 0.6041, 0.502, 0.9459, 0.5144, 0.9421, 0.9516, 0.9695, 0.9522, 0.9459, 0.5144, 0.9695, 0.9522, 0.9719, 0.5141, 0.9572, 0.4822, 0.9577, 0.03634, 0.934, 0.03634, 0.9572, 0.4822, 0.934, 0.03634, 0.934, 0.4822, 0.6803, 0.9464, 0.6805, 0.5151, 0.6533, 0.5146, 0.6803, 0.9464, 0.6533, 0.5146, 0.6533, 0.9462, 0.6041, 0.502, 0.602, 0.9481, 0.6252, 0.9482, 0.6041, 0.502, 0.6252, 0.9482, 0.6273, 0.5021, 0.727, 0.4753, 0.7167, 0.4775, 0.716, 0.9833, 0.727, 0.4753, 0.716, 0.9833, 0.7271, 0.9838, 0.9959, 0.005321, 0.9885, 0.005321, 0.9896, 0.5137, 0.9959, 0.005321, 0.9896, 0.5137, 0.9964, 0.5136, 0.5638, 0.978, 0.5727, 0.978, 0.573, 0.4706, 0.5638, 0.978, 0.573, 0.4706, 0.5649, 0.4708, 0.9421, 0.9516, 0.9459, 0.5144, 0.9086, 0.477, 0.9421, 0.9516, 0.9086, 0.477, 0.9045, 0.9879, 0.8138, 0.4923, 0.8006, 0.9571, 0.8671, 0.7194, 0.8138, 0.4923, 0.8671, 0.7194, 0.882, 0.4947, 0.8826, 0.4813, 0.8096, 0.4768, 0.8138, 0.4923, 0.8826, 0.4813, 0.8138, 0.4923, 0.882, 0.4947, 0.7879, 0.9649, 0.8006, 0.9571, 0.8138, 0.4923, 0.7879, 0.9649, 0.8138, 0.4923, 0.8022, 0.4821, 0.7965, 0.9714, 0.8692, 0.9917, 0.8704, 0.977, 0.7965, 0.9714, 0.8704, 0.977, 0.8006, 0.9571, 0.8804, 0.7158, 0.8945, 0.4888, 0.882, 0.4947, 0.8804, 0.7158, 0.882, 0.4947, 0.8671, 0.7194, 0.8704, 0.977, 0.8837, 0.9836, 0.8804, 0.7158, 0.8704, 0.977, 0.8804, 0.7158, 0.8671, 0.7194, 0.4678, 0.9172, 0.4678, 0.4694, 0.02002, 0.4694, 0.4678, 0.9172, 0.02002, 0.4694, 0.02002, 0.9172, 0.8979, 0.9904, 0.9045, 0.9879, 0.9086, 0.4769, 0.8979, 0.9904, 0.9086, 0.4769, 0.9009, 0.4743, 0.5638, 0.978, 0.5649, 0.4708, 0.5342, 0.5004, 0.5638, 0.978, 0.5342, 0.5004, 0.5333, 0.9456, 0.7162, 0.9835, 0.7166, 0.4778, 0.6808, 0.5149, 0.7162, 0.9835, 0.6808, 0.5149, 0.6803, 0.9464, 0.006155, 0.9834, 0.5025, 0.9854, 0.4714, 0.954, 0.006155, 0.9834, 0.4714, 0.954, 0.03659, 0.9528, 0.9458, 0.5142, 0.9421, 0.9516, 0.9695, 0.9522, 0.9458, 0.5142, 0.9695, 0.9522, 0.9719, 0.5141, 0.5333, 0.9456, 0.5342, 0.5004, 0.51, 0.5007, 0.5333, 0.9456, 0.51, 0.5007, 0.51, 0.9456, 0.6803, 0.9464, 0.6808, 0.5149, 0.6533, 0.5145, 0.6803, 0.9464, 0.6533, 0.5145, 0.6531, 0.9458, 0.03659, 0.9528, 0.4714, 0.954, 0.4715, 0.9307, 0.03659, 0.9528, 0.4715, 0.9307, 0.03629, 0.9286, 0.7271, 0.4753, 0.7166, 0.4778, 0.7162, 0.9835, 0.7271, 0.4753, 0.7162, 0.9835, 0.7272, 0.9838, 0.5025, 0.9928, 0.5025, 0.9854, 0.006155, 0.9834, 0.5025, 0.9928, 0.006155, 0.9834, 0.006043, 0.9904, 0.9421, 0.9516, 0.9458, 0.5142, 0.9086, 0.4769, 0.9421, 0.9516, 0.9086, 0.4769, 0.9045, 0.9879, 0.8148, 0.4919, 0.8017, 0.9567, 0.8682, 0.719, 0.8148, 0.4919, 0.8682, 0.719, 0.8831, 0.4943, 0.8837, 0.4808, 0.8107, 0.4764, 0.8148, 0.4919, 0.8837, 0.4808, 0.8148, 0.4919, 0.8831, 0.4943, 0.789, 0.9644, 0.8017, 0.9567, 0.8148, 0.4919, 0.789, 0.9644, 0.8148, 0.4919, 0.8021, 0.4814, 0.7964, 0.9712, 0.8703, 0.9912, 0.8715, 0.9766, 0.7964, 0.9712, 0.8715, 0.9766, 0.8017, 0.9567, 0.8804, 0.7155, 0.8956, 0.4884, 0.8831, 0.4943, 0.8804, 0.7155, 0.8831, 0.4943, 0.8682, 0.719, 0.8715, 0.9766, 0.8838, 0.9834, 0.8804, 0.7155, 0.8715, 0.9766, 0.8804, 0.7155, 0.8682, 0.719])
me_crate002_material__51_0_001.materials.append(mat_material_51)
me_crate002_material__51_0_001.use_remesh_fix_poles = True
me_crate002_material__51_0_001.use_remesh_preserve_attributes = False
me_crate002_material__51_0_001.update()
me_crate002_material__51_0_001.normals_split_custom_set([tuple(v) for v in zip(*[iter([-0.9999, 0.006346, -0.008138, -0.9999, 0.006158, -0.008001, -0.9999, 0.007373, -0.0088, -0.3775, 0.3171, -0.87, -0.9041, 0.2872, -0.3164, -0.3965, 0.847, -0.3541, 0.007412, -0.007007, -0.9999, 0.007167, -0.006875, -1.0, 0.008582, -0.007557, -0.9999, -0.4184, 0.8404, 0.3444, -0.9086, 0.2732, 0.316, -0.3744, 0.3108, 0.8736, 0.008612, 0.9999, -0.009481, 0.00834, 0.9999, -0.009311, 0.009984, 0.9999, -0.01024, -0.3802, -0.855, -0.3528, -0.901, -0.2968, -0.3163, -0.3827, -0.3128, -0.8693, 0.008611, -0.9999, 0.00948, 0.00834, -0.9999, 0.009311, 0.009984, -0.9999, 0.01024, 0.3368, 0.3281, 0.8825, 0.8868, 0.3101, 0.3426, 0.3799, 0.8555, 0.3519, -0.8836, -0.3148, 0.3466, -0.3634, -0.8607, 0.3565, -0.3258, -0.3438, 0.8807, 0.342, -0.3402, 0.876, 0.3563, -0.8697, 0.3417, 0.8806, -0.3295, 0.3404, -0.008138, 0.006346, 0.9999, -0.008001, 0.006158, 0.9999, -0.0088, 0.007373, 0.9999, 0.8867, 0.3111, -0.3419, 0.3376, 0.3269, -0.8827, 0.3792, 0.8555, -0.3528, 0.8802, -0.3323, -0.3388, 0.3549, -0.8629, -0.3597, 0.3488, -0.3152, -0.8826, 0.9999, 0.006346, 0.008138, 0.9999, 0.006158, 0.008001, 0.9999, 0.007231, 0.008497, -1.0, 0.0, 0.0, -1.0, 0.0, 0.0, -1.0, 0.0, 0.0, -1.0, 0.0, 0.0, -1.0, 0.0, 0.0, -1.0, 0.0, 0.0, -0.9041, 0.2872, -0.3164, -0.901, -0.2968, -0.3163, -1.0, -0.0002787, -0.0009749, -0.9041, 0.2872, -0.3164, -1.0, -0.0002787, -0.0009749, -1.0, 0.008231, -0.0002758, -0.901, -0.2968, -0.3163, -0.8836, -0.3148, 0.3466, -1.0, 0.0001413, 0.007661, -0.901, -0.2968, -0.3163, -1.0, 0.0001413, 0.007661, -1.0, -0.0003311, -0.0008714, -0.8836, -0.3148, 0.3466, -0.9086, 0.2732, 0.316, -0.9999, 0.00872, 0.008203, -0.8836, -0.3148, 0.3466, -0.9999, 0.00872, 0.008203, -1.0, 0.0001395, 0.007621, 0.0, -1.0, 0.0, 0.0, -1.0, 0.0, 0.0, -1.0, 0.0, 0.0, -1.0, 0.0, 0.0, -1.0, 0.0, 0.0, -1.0, 0.0, 0.0, 0.0, 1.0, 0.0, 0.0, 1.0, 0.0, 0.0, 1.0, 0.0, 0.0, 1.0, 0.0, 0.0, 1.0, 0.0, 0.0, 1.0, 0.0, 1.0, 0.0, 0.0, 1.0, 0.0, 0.0, 1.0, 0.0, 0.0, 1.0, 0.0, 0.0, 1.0, 0.0, 0.0, 1.0, 0.0, 0.0, 0.0, -1.0, 0.0, 0.0, -1.0, 0.0, 0.0, -1.0, 0.0, 0.0, -1.0, 0.0, 0.0, -1.0, 0.0, 0.0, -1.0, -1.0, 0.008235, -0.0002557, -0.9999, 0.008723, 0.008214, -0.9086, 0.2732, 0.316, -1.0, 0.008235, -0.0002557, -0.9086, 0.2732, 0.316, -0.9041, 0.2872, -0.3164, -0.9999, 0.007257, -0.008378, -0.9999, 0.006346, -0.008138, -0.9999, 0.007373, -0.0088, -0.9999, 0.007257, -0.008378, -0.9999, 0.007373, -0.0088, -0.9999, 0.007271, -0.008408, -0.5941, -0.5917, -0.545, -0.5941, -0.5917, -0.545, -0.5941, -0.5917, -0.545, -0.5941, -0.5917, -0.545, -0.5941, -0.5917, -0.545, -0.5941, -0.5917, -0.545, -0.3175, -0.6076, 0.728, -0.3175, -0.6076, 0.728, -0.3175, -0.6076, 0.728, -0.3175, -0.6076, 0.728, -0.3175, -0.6076, 0.728, -0.3175, -0.6076, 0.728, -0.5328, 0.5081, 0.6767, -0.5328, 0.5083, 0.6765, -0.5328, 0.5081, 0.6767, -0.5328, 0.5081, 0.6767, -0.5328, 0.5081, 0.6767, -0.5328, 0.5081, 0.6767, -0.0572, 0.646, -0.7612, -0.05164, 0.67, -0.7405, -0.05167, 0.67, -0.7405, -0.0572, 0.646, -0.7612, -0.05167, 0.67, -0.7405, -0.05981, 0.6343, -0.7708, -0.06524, 0.6092, -0.7903, -0.06529, 0.6092, -0.7903, -0.0572, 0.646, -0.7612, -0.06524, 0.6092, -0.7903, -0.0572, 0.646, -0.7612, -0.05981, 0.6343, -0.7708, 0.0, 6.535e-08, -1.0, 0.0, 6.535e-08, -1.0, 0.0, 6.535e-08, -1.0, 0.0, 6.535e-08, -1.0, 0.0, 6.535e-08, -1.0, 0.0, 6.535e-08, -1.0, 0.3488, -0.3152, -0.8826, -0.3828, -0.3128, -0.8693, -9.748e-08, 3.367e-07, -1.0, 0.3488, -0.3152, -0.8826, -9.748e-08, 3.367e-07, -1.0, 0.0, 0.0, -1.0, -0.3827, -0.3128, -0.8693, -0.3775, 0.3171, -0.87, 5.254e-08, 8.327e-08, -1.0, -0.3827, -0.3128, -0.8693, 5.254e-08, 8.327e-08, -1.0, 2.305e-06, 6.535e-08, -1.0, -0.3775, 0.3171, -0.8701, 0.3376, 0.3269, -0.8827, 3.656e-09, 3.428e-07, -1.0, -0.3775, 0.3171, -0.8701, 3.656e-09, 3.428e-07, -1.0, 9.02e-08, 0.0, -1.0, -1.0, 8.349e-08, 0.0, -1.0, 8.349e-08, 0.0, -1.0, 8.349e-08, 0.0, -1.0, 9.273e-08, 0.0, -1.0, 9.273e-08, 0.0, -1.0, 9.273e-08, 0.0, 0.0, 1.0, 0.0, 0.0, 1.0, 0.0, 0.0, 1.0, 0.0, 0.0, 1.0, 0.0, 0.0, 1.0, 0.0, 0.0, 1.0, 0.0, 1.0, 0.0, 0.0, 1.0, 0.0, 0.0, 1.0, 0.0, 0.0, 1.0, 3.659e-09, 0.0, 1.0, 3.659e-09, 0.0, 1.0, 3.659e-09, 0.0, -3.69e-08, -1.0, 0.0, -3.69e-08, -1.0, 0.0, -3.69e-08, -1.0, 0.0, -3.69e-08, -1.0, 0.0, -3.69e-08, -1.0, 0.0, -3.69e-08, -1.0, 0.0, -0.9041, 0.2872, -0.3164, -0.3775, 0.3171, -0.87, -0.3827, -0.3128, -0.8693, -0.9041, 0.2872, -0.3164, -0.3827, -0.3128, -0.8693, -0.901, -0.2968, -0.3163, 0.3792, 0.8554, -0.3527, 0.3376, 0.3269, -0.8827, -0.3775, 0.3171, -0.8701, 0.3792, 0.8554, -0.3527, -0.3775, 0.3171, -0.8701, -0.3965, 0.847, -0.3541, 3.249e-09, 8.318e-08, -1.0, 1.486e-07, 6.535e-08, -1.0, 0.3376, 0.3269, -0.8827, 3.249e-09, 8.318e-08, -1.0, 0.3376, 0.3269, -0.8827, 0.3487, -0.3152, -0.8826, 0.008459, -0.007221, -0.9999, 0.007412, -0.007007, -0.9999, 0.008582, -0.007557, -0.9999, 0.008459, -0.007221, -0.9999, 0.008582, -0.007557, -0.9999, 0.008498, -0.007282, -0.9999, -0.6731, -0.4578, -0.5808, -0.6731, -0.4578, -0.5808, -0.6732, -0.4578, -0.5808, -0.6731, -0.4578, -0.5808, -0.6732, -0.4578, -0.5808, -0.6732, -0.4578, -0.5808, -0.7099, 0.6281, -0.3187, -0.7099, 0.6281, -0.3187, -0.7099, 0.6281, -0.3188, -0.7099, 0.6281, -0.3187, -0.7099, 0.6281, -0.3188, -0.7099, 0.6281, -0.3188, 0.5999, 0.5899, -0.5405, 0.5999, 0.5899, -0.5405, 0.5999, 0.5899, -0.5405, 0.5999, 0.5899, -0.5405, 0.5999, 0.5899, -0.5405, 0.5999, 0.5899, -0.5405, 0.7532, -0.6553, -0.05732, 0.7737, -0.6314, -0.05124, 0.7737, -0.6314, -0.05126, 0.7532, -0.6553, -0.05732, 0.7737, -0.6314, -0.05126, 0.7423, -0.6673, -0.0604, 0.7206, -0.6902, -0.06636, 0.7206, -0.6902, -0.06633, 0.7532, -0.6553, -0.05732, 0.7206, -0.6902, -0.06636, 0.7532, -0.6553, -0.05732, 0.7423, -0.6673, -0.0604, 3.69e-08, 1.0, 0.0, 3.69e-08, 1.0, 0.0, 3.69e-08, 1.0, 0.0, 3.69e-08, 1.0, 0.0, 3.69e-08, 1.0, 0.0, 3.69e-08, 1.0, 0.0, 0.3792, 0.8554, -0.3527, -0.3965, 0.847, -0.3541, 0.0, 1.0, 4.147e-07, 0.3792, 0.8554, -0.3527, 0.0, 1.0, 4.147e-07, 0.0, 1.0, 0.0, -0.3965, 0.847, -0.3541, -0.4184, 0.8404, 0.3444, 0.0, 1.0, 0.0, -0.3965, 0.847, -0.3541, 0.0, 1.0, 0.0, 0.0, 1.0, 0.0, -0.4184, 0.8404, 0.3444, 0.3798, 0.8555, 0.3519, 0.0, 1.0, 5.938e-08, -0.4184, 0.8404, 0.3444, 0.0, 1.0, 5.938e-08, 0.0, 1.0, 0.0, -1.0, 0.0, 0.0, -1.0, 0.0, 0.0, -1.0, 0.0, 0.0, -1.0, 0.0, 0.0, -1.0, 0.0, 0.0, -1.0, 0.0, 0.0, 0.0, 0.0, 1.0, 0.0, 0.0, 1.0, 0.0, 0.0, 1.0, 5.965e-08, 0.0, 1.0, 5.965e-08, 0.0, 1.0, 5.965e-08, 0.0, 1.0, 1.0, 0.0, 0.0, 1.0, 0.0, 0.0, 1.0, 0.0, 0.0, 1.0, 0.0, 0.0, 1.0, 0.0, 0.0, 1.0, 0.0, 0.0, 0.0, 0.0, -1.0, 0.0, 0.0, -1.0, 0.0, 0.0, -1.0, 5.872e-08, 0.0, -1.0, 5.872e-08, 0.0, -1.0, 5.872e-08, 0.0, -1.0, -0.9086, 0.2732, 0.316, -0.4184, 0.8404, 0.3444, -0.3965, 0.847, -0.3541, -0.9086, 0.2732, 0.316, -0.3965, 0.847, -0.3541, -0.9041, 0.2872, -0.3164, 0.3369, 0.3281, 0.8825, 0.3798, 0.8555, 0.3519, -0.4184, 0.8404, 0.3444, 0.3369, 0.3281, 0.8825, -0.4184, 0.8404, 0.3444, -0.3744, 0.3109, 0.8736, 0.0, 1.0, 0.0, 0.0, 1.0, 0.0, 0.3798, 0.8555, 0.352, 0.0, 1.0, 0.0, 0.3798, 0.8555, 0.352, 0.3792, 0.8554, -0.3528, 0.009859, 0.9999, -0.009807, 0.008612, 0.9999, -0.009481, 0.009984, 0.9999, -0.01024, 0.009859, 0.9999, -0.009807, 0.009984, 0.9999, -0.01024, 0.009902, 0.9999, -0.009886, -0.6779, 0.5026, -0.5365, -0.6779, 0.5026, -0.5365, -0.6779, 0.5026, -0.5365, -0.6779, 0.5026, -0.5365, -0.6779, 0.5026, -0.5365, -0.6779, 0.5026, -0.5365, -0.6728, 0.2596, 0.6928, -0.6728, 0.2596, 0.6928, -0.6728, 0.2596, 0.6928, -0.6728, 0.2596, 0.6928, -0.6728, 0.2596, 0.6928, -0.6728, 0.2596, 0.6928, 0.5863, 0.4539, 0.671, 0.5863, 0.4539, 0.671, 0.5863, 0.4539, 0.671, 0.5863, 0.4539, 0.671, 0.5863, 0.4539, 0.671, 0.5863, 0.4539, 0.671, 0.7008, 0.04612, -0.7119, 0.7245, 0.04125, -0.6881, 0.7245, 0.04119, -0.6881, 0.7008, 0.04612, -0.7119, 0.7245, 0.04119, -0.6881, 0.6916, 0.04797, -0.7207, 0.6669, 0.05275, -0.7433, 0.6669, 0.05275, -0.7433, 0.7008, 0.04612, -0.7119, 0.6669, 0.05275, -0.7433, 0.7008, 0.04612, -0.7119, 0.6916, 0.04797, -0.7207, 0.0, -1.0, 0.0, 0.0, -1.0, 0.0, 0.0, -1.0, 0.0, -1.476e-07, -1.0, -1.883e-07, -1.476e-07, -1.0, -1.883e-07, -1.476e-07, -1.0, -1.883e-07, 0.3563, -0.8697, 0.3417, -0.3634, -0.8607, 0.3565, -0.0005239, -1.0, 0.0009281, 0.3563, -0.8697, 0.3417, -0.0005239, -1.0, 0.0009281, 0.001185, -1.0, 0.0009488, -0.3634, -0.8607, 0.3565, -0.3802, -0.855, -0.3528, -0.0004334, -1.0, -0.0002956, -0.3634, -0.8607, 0.3565, -0.0004334, -1.0, -0.0002956, -0.0005059, -1.0, 0.0009567, -0.3802, -0.855, -0.3528, 0.3549, -0.8629, -0.3597, 0.001159, -1.0, -0.0004456, -0.3802, -0.855, -0.3528, 0.001159, -1.0, -0.0004456, -0.0004555, -1.0, -0.0003515, -1.0, 0.0, 0.0, -1.0, 0.0, 0.0, -1.0, 0.0, 0.0, -1.0, 0.0, 0.0, -1.0, 0.0, 0.0, -1.0, 0.0, 0.0, 0.0, 0.0, -1.0, 0.0, 0.0, -1.0, 0.0, 0.0, -1.0, 0.0, 0.0, -1.0, 0.0, 0.0, -1.0, 0.0, 0.0, -1.0, 1.0, 0.0, 0.0, 1.0, 0.0, 0.0, 1.0, 0.0, 0.0, 1.0, 0.0, 0.0, 1.0, 0.0, 0.0, 1.0, 0.0, 0.0, 0.0, 0.0, 1.0, 0.0, 0.0, 1.0, 0.0, 0.0, 1.0, 5.931e-09, 0.0, 1.0, 5.931e-09, 0.0, 1.0, 5.931e-09, 0.0, 1.0, -0.901, -0.2968, -0.3163, -0.3802, -0.855, -0.3528, -0.3634, -0.8607, 0.3565, -0.901, -0.2968, -0.3163, -0.3634, -0.8607, 0.3565, -0.8836, -0.3148, 0.3466, 0.3488, -0.3152, -0.8826, 0.3549, -0.8629, -0.3597, -0.3802, -0.855, -0.3528, 0.3488, -0.3152, -0.8826, -0.3802, -0.855, -0.3528, -0.3828, -0.3129, -0.8693, 0.001234, -1.0, 0.000914, 0.001274, -1.0, -0.0003563, 0.3549, -0.8629, -0.3597, 0.001234, -1.0, 0.000914, 0.3549, -0.8629, -0.3597, 0.3563, -0.8697, 0.3417, 0.009905, -0.9999, 0.00989, 0.008611, -0.9999, 0.00948, 0.009984, -0.9999, 0.01024, 0.009905, -0.9999, 0.00989, 0.009984, -0.9999, 0.01024, 0.009856, -0.9999, 0.0098, -0.6779, -0.5026, 0.5365, -0.6779, -0.5026, 0.5365, -0.6779, -0.5026, 0.5365, -0.6779, -0.5026, 0.5365, -0.6779, -0.5026, 0.5365, -0.6779, -0.5026, 0.5365, -0.6728, -0.2596, -0.6928, -0.6728, -0.2596, -0.6928, -0.6728, -0.2596, -0.6928, -0.6728, -0.2596, -0.6928, -0.6728, -0.2596, -0.6928, -0.6728, -0.2596, -0.6928, 0.5863, -0.4539, -0.671, 0.5863, -0.4539, -0.671, 0.5863, -0.4539, -0.671, 0.5863, -0.4539, -0.671, 0.5863, -0.4539, -0.671, 0.5863, -0.4539, -0.671, 0.7008, -0.04612, 0.7119, 0.7245, -0.04124, 0.6881, 0.7245, -0.04129, 0.6881, 0.7008, -0.04612, 0.7119, 0.7245, -0.04129, 0.6881, 0.6916, -0.04792, 0.7207, 0.6669, -0.05275, 0.7433, 0.6669, -0.05274, 0.7433, 0.7008, -0.04612, 0.7119, 0.6669, -0.05275, 0.7433, 0.7008, -0.04612, 0.7119, 0.6916, -0.04792, 0.7207, 1.618e-07, -3.171e-08, 1.0, 1.618e-07, -3.171e-08, 1.0, 1.618e-07, -3.171e-08, 1.0, -2.706e-08, -3.171e-08, 1.0, -2.706e-08, -3.171e-08, 1.0, -2.706e-08, -3.171e-08, 1.0, -0.3744, 0.3109, 0.8736, -0.3257, -0.3438, 0.8807, -2.313e-07, -1.845e-09, 1.0, -0.3744, 0.3109, 0.8736, -2.313e-07, -1.845e-09, 1.0, -9.19e-07, -6.341e-08, 1.0, -0.3258, -0.3438, 0.8807, 0.342, -0.3402, 0.876, 6.213e-08, 6.048e-08, 1.0, -0.3258, -0.3438, 0.8807, 6.213e-08, 6.048e-08, 1.0, 7.218e-08, -7.606e-08, 1.0, 0.342, -0.3402, 0.876, 0.3368, 0.3281, 0.8825, -6.671e-07, -5.584e-08, 1.0, 0.342, -0.3402, 0.876, -6.671e-07, -5.584e-08, 1.0, 0.0, -6.341e-08, 1.0, 0.0, -1.0, -1.195e-06, 0.0, -1.0, -1.195e-06, 0.0, -1.0, -1.195e-06, -8.598e-14, -1.0, 0.0, -8.598e-14, -1.0, 0.0, -8.598e-14, -1.0, 0.0, 0.9556, -1.437e-07, -0.2945, 0.9556, -1.437e-07, -0.2945, 0.9556, -1.437e-07, -0.2945, 0.9556, -1.057e-07, -0.2945, 0.9556, -1.057e-07, -0.2945, 0.9556, -1.057e-07, -0.2945, 0.0, 1.0, -6.085e-07, 0.0, 1.0, -6.085e-07, 0.0, 1.0, -6.085e-07, 1.521e-07, 1.0, 2.885e-06, 1.521e-07, 1.0, 2.885e-06, 1.521e-07, 1.0, 2.885e-06, -0.9556, 0.0, 0.2945, -0.9556, 0.0, 0.2945, -0.9556, 0.0, 0.2945, -0.9556, -7.109e-08, 0.2945, -0.9556, -7.109e-08, 0.2945, -0.9556, -7.109e-08, 0.2945, 0.3563, -0.8697, 0.3417, 0.342, -0.3402, 0.876, -0.3258, -0.3438, 0.8807, 0.3563, -0.8697, 0.3417, -0.3258, -0.3438, 0.8807, -0.3634, -0.8607, 0.3565, -0.8836, -0.3148, 0.3466, -0.3257, -0.3438, 0.8807, -0.3744, 0.3109, 0.8736, -0.8836, -0.3148, 0.3466, -0.3744, 0.3109, 0.8736, -0.9086, 0.2732, 0.316, 0.8868, 0.3101, 0.3426, 0.3368, 0.3281, 0.8825, 0.342, -0.3402, 0.876, 0.8868, 0.3101, 0.3426, 0.342, -0.3402, 0.876, 0.8806, -0.3295, 0.3404, 3.256e-08, 8.859e-07, 1.0, 7.218e-08, -7.606e-08, 1.0, 0.3369, 0.3281, 0.8825, 3.256e-08, 8.859e-07, 1.0, 0.3369, 0.3281, 0.8825, -0.3744, 0.3108, 0.8736, -0.008465, 0.007297, 0.9999, -0.008138, 0.006346, 0.9999, -0.0088, 0.007373, 0.9999, -0.008465, 0.007297, 0.9999, -0.0088, 0.007373, 0.9999, -0.008452, 0.007291, 0.9999, -0.545, -0.5917, 0.5941, -0.545, -0.5917, 0.5941, -0.545, -0.5917, 0.5941, -0.545, -0.5917, 0.5941, -0.545, -0.5917, 0.5941, -0.545, -0.5917, 0.5941, 0.728, -0.6076, 0.3175, 0.728, -0.6076, 0.3175, 0.728, -0.6076, 0.3175, 0.728, -0.6076, 0.3175, 0.728, -0.6076, 0.3175, 0.728, -0.6076, 0.3175, 0.6767, 0.5081, 0.5328, 0.6765, 0.5083, 0.5328, 0.6767, 0.5081, 0.5328, 0.6767, 0.5081, 0.5328, 0.6767, 0.5081, 0.5328, 0.6767, 0.5081, 0.5328, -0.7612, 0.646, 0.0572, -0.7405, 0.67, 0.05164, -0.7405, 0.67, 0.05162, -0.7612, 0.646, 0.0572, -0.7405, 0.67, 0.05162, -0.7708, 0.6343, 0.05986, -0.7903, 0.6092, 0.06524, -0.7903, 0.6092, 0.06524, -0.7612, 0.646, 0.0572, -0.7903, 0.6092, 0.06524, -0.7612, 0.646, 0.0572, -0.7708, 0.6343, 0.05986, 1.0, -1.297e-08, -2.412e-15, 1.0, -1.297e-08, -2.412e-15, 1.0, -1.297e-08, -2.412e-15, 1.0, -8.092e-08, 0.0, 1.0, -8.092e-08, 0.0, 1.0, -8.092e-08, 0.0, 0.3798, 0.8555, 0.352, 0.8868, 0.3101, 0.3426, 0.8868, 0.3111, -0.3419, 0.3798, 0.8555, 0.352, 0.8868, 0.3111, -0.3419, 0.3792, 0.8554, -0.3528, 0.8868, 0.3101, 0.3426, 0.8806, -0.3295, 0.3404, 1.0, -2.791e-12, 4.12e-07, 0.8868, 0.3101, 0.3426, 1.0, -2.791e-12, 4.12e-07, 1.0, -1.003e-10, 0.0, 0.8806, -0.3295, 0.3404, 0.8802, -0.3323, -0.3388, 1.0, -6.573e-07, -1.14e-13, 0.8806, -0.3295, 0.3404, 1.0, -6.573e-07, -1.14e-13, 1.0, 0.0, 0.0, 0.8802, -0.3323, -0.3388, 0.8867, 0.3111, -0.3419, 1.0, 2.79e-12, -3.959e-08, 0.8802, -0.3323, -0.3388, 1.0, 2.79e-12, -3.959e-08, 1.0, 1.005e-10, -4.525e-07, 0.0, -1.0, -9.717e-08, 0.0, -1.0, -9.717e-08, 0.0, -1.0, -9.717e-08, 0.0, -1.0, 0.0, 0.0, -1.0, 0.0, 0.0, -1.0, 0.0, 0.0, 6.341e-08, -1.0, 0.0, 6.341e-08, -1.0, 0.0, 6.341e-08, -1.0, 0.0, 6.341e-08, -1.0, 0.0, 6.341e-08, -1.0, 0.0, 6.341e-08, -1.0, 0.0, 1.0, 0.0, 0.0, 1.0, 0.0, 0.0, 1.0, 0.0, 0.0, 1.0, 0.0, 0.0, 1.0, 0.0, 0.0, 1.0, 0.0, 0.0, -6.341e-08, 1.0, 0.0, -6.341e-08, 1.0, 0.0, -6.341e-08, 1.0, 0.0, -6.341e-08, 1.0, 0.0, -6.341e-08, 1.0, 0.0, -6.341e-08, 1.0, 0.3549, -0.8629, -0.3597, 0.8802, -0.3323, -0.3388, 0.8806, -0.3295, 0.3404, 0.3549, -0.8629, -0.3597, 0.8806, -0.3295, 0.3404, 0.3563, -0.8697, 0.3417, 0.3376, 0.3269, -0.8827, 0.8867, 0.3111, -0.3419, 0.8802, -0.3323, -0.3388, 0.3376, 0.3269, -0.8827, 0.8802, -0.3323, -0.3388, 0.3487, -0.3152, -0.8826, 1.0, -1.184e-08, 0.0, 1.0, -3.609e-07, 0.0, 0.8868, 0.3111, -0.3419, 1.0, -1.184e-08, 0.0, 0.8868, 0.3111, -0.3419, 0.8868, 0.3101, 0.3426, 0.9999, 0.007297, 0.008465, 0.9999, 0.006346, 0.008138, 0.9999, 0.007231, 0.008497, 0.9999, 0.007297, 0.008465, 0.9999, 0.007231, 0.008497, 0.9999, 0.007271, 0.008408, 0.5941, -0.5917, 0.545, 0.5941, -0.5917, 0.545, 0.5941, -0.5917, 0.545, 0.5941, -0.5917, 0.545, 0.5941, -0.5917, 0.545, 0.5941, -0.5917, 0.545, 0.3175, -0.6076, -0.728, 0.3175, -0.6076, -0.728, 0.3175, -0.6076, -0.728, 0.3175, -0.6076, -0.728, 0.3175, -0.6076, -0.728, 0.3175, -0.6076, -0.728, 0.5328, 0.5081, -0.6767, 0.5328, 0.5083, -0.6765, 0.5328, 0.5081, -0.6767, 0.5328, 0.5081, -0.6767, 0.5328, 0.5081, -0.6767, 0.5328, 0.5081, -0.6767, 0.0572, 0.646, 0.7612, 0.05164, 0.67, 0.7405, 0.05167, 0.67, 0.7405, 0.0572, 0.646, 0.7612, 0.05167, 0.67, 0.7405, 0.05981, 0.6343, 0.7708, 0.06529, 0.6092, 0.7903, 0.06524, 0.6092, 0.7903, 0.0572, 0.646, 0.7612, 0.06529, 0.6092, 0.7903, 0.0572, 0.646, 0.7612, 0.05981, 0.6343, 0.7708])] * 3)])

# ---- objects
ob_sketchfab_model = bpy.data.objects.new('Sketchfab_model', None)
ob_9d111f7aa7d344d78f66f155b759a9a0_fbx = bpy.data.objects.new('9d111f7aa7d344d78f66f155b759a9a0.fbx', None)
ob_rootnode = bpy.data.objects.new('RootNode', None)
ob_crate002 = bpy.data.objects.new('crate002', None)
ob_object_4 = bpy.data.objects.new('Object_4', None)
ob_crate002_material__51_0 = bpy.data.objects.new('crate002_Material #51_0', me_crate002_material__51_0_001)

# ---- transforms, parenting, visibility, modifiers, constraints
ob_sketchfab_model.location = (0.0, 0.0, 0.0)
ob_sketchfab_model.rotation_mode = 'QUATERNION'
ob_sketchfab_model.rotation_quaternion = (0.7071, -0.7071, 0.0, 0.0)
ob_9d111f7aa7d344d78f66f155b759a9a0_fbx.parent = ob_sketchfab_model
ob_9d111f7aa7d344d78f66f155b759a9a0_fbx.location = (0.0, 0.0, 0.0)
ob_9d111f7aa7d344d78f66f155b759a9a0_fbx.rotation_mode = 'QUATERNION'
ob_9d111f7aa7d344d78f66f155b759a9a0_fbx.rotation_quaternion = (0.7071, 0.7071, 0.0, 0.0)
ob_rootnode.parent = ob_9d111f7aa7d344d78f66f155b759a9a0_fbx
ob_rootnode.location = (0.0, 0.0, 0.0)
ob_rootnode.rotation_mode = 'QUATERNION'
ob_rootnode.rotation_quaternion = (1.0, 0.0, 0.0, 0.0)
ob_crate002.parent = ob_rootnode
ob_crate002.location = (0.0, 0.0, 0.0)
ob_crate002.rotation_mode = 'QUATERNION'
ob_crate002.rotation_quaternion = (0.5, -0.5, -0.5, 0.5)
ob_object_4.parent = ob_crate002
ob_object_4.location = (0.0, 0.0, 0.0)
ob_object_4.rotation_mode = 'QUATERNION'
ob_object_4.rotation_quaternion = (1.0, 0.0, 0.0, 0.0)
ob_crate002_material__51_0.parent = ob_object_4
ob_crate002_material__51_0.location = (1.908e-15, 0.0, 3.816e-15)
ob_crate002_material__51_0.rotation_mode = 'QUATERNION'
ob_crate002_material__51_0.rotation_quaternion = (1.0, 0.0, 0.0, 0.0)
ob_crate002_material__51_0.scale = (0.023, 0.02, 0.023)

# ---- collection membership
scene.collection.objects.link(ob_sketchfab_model)
scene.collection.objects.link(ob_9d111f7aa7d344d78f66f155b759a9a0_fbx)
scene.collection.objects.link(ob_rootnode)
scene.collection.objects.link(ob_crate002)
scene.collection.objects.link(ob_object_4)
scene.collection.objects.link(ob_crate002_material__51_0)

# ---- scene / render settings (as saved in the file)
scene.frame_start = 1; scene.frame_end = 250; scene.frame_set(1)
scene.render.engine = 'BLENDER_EEVEE_NEXT'
scene.cycles.sampling_pattern = 'TABULATED_SOBOL'
scene.cycles.use_light_tree = False
scene.view_settings.view_transform = 'Filmic'
bpy.context.view_layer.update()

# ---- added for rendering (the .blend has no active camera and no usable light): camera, sun
cam_auto = bpy.data.cameras.new('AutoCamera')
cam_auto.lens = 50.0
cam_auto.sensor_width = 36.0
cam_auto.clip_end = 1000.0
ob_auto_camera = bpy.data.objects.new('AutoCamera', cam_auto)
scene.collection.objects.link(ob_auto_camera)
ob_auto_camera.location = (2.22415, -2.6711, 1.78247)
ob_auto_camera.rotation_euler = (1.09748, -7.21219e-08, 0.694738)
scene.camera = ob_auto_camera
light_auto_sun = bpy.data.lights.new('AutoSun', 'SUN')
light_auto_sun.energy = 3.0
light_auto_sun.angle = 0.0523599
ob_auto_sun = bpy.data.objects.new('AutoSun', light_auto_sun)
scene.collection.objects.link(ob_auto_sun)
ob_auto_sun.rotation_euler = (0.872665, 0.174533, 0.523599)
bpy.context.view_layer.update()
